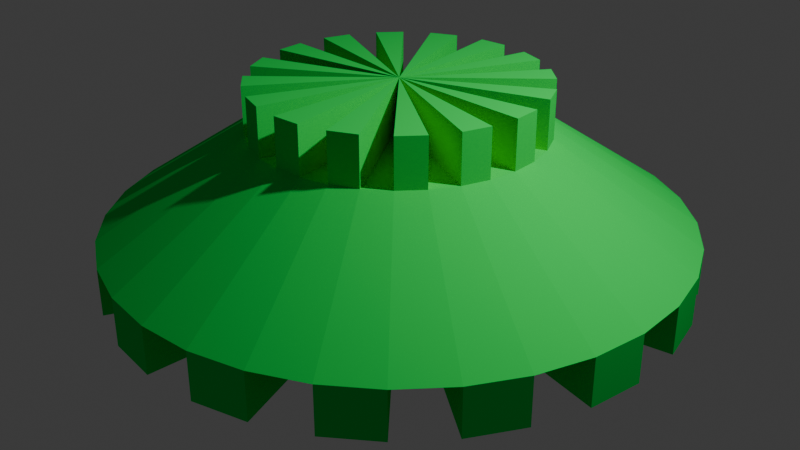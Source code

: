 # Source: 3_.blend  (saved by Blender 4.0.36; exported with 4.5.12 LTS)
import bpy
from mathutils import Matrix  # noqa: F401  (used for matrix-valued properties, if any)

bpy.ops.wm.read_factory_settings(use_empty=True)
scene = bpy.context.scene
scene.name = 'Scene'

# ---- collections
col_collection = bpy.data.collections.new('Collection'); scene.collection.children.link(col_collection)

# ---- materials (node trees are filled in below, after node groups)
mat_green = bpy.data.materials.new('green')
mat_green.use_transparent_shadow = False
mat_green.diffuse_color = (0.0, 0.8005, 0.1054, 1.0)
mat_green.metallic = 1.0

# ---- material node trees

# ---- world
world_world = bpy.data.worlds.new('World'); scene.world = world_world
world_world.use_nodes = True; world_world.node_tree.nodes.clear()
_N = world_world.node_tree.nodes; _L = world_world.node_tree.links
n0 = _N.new('ShaderNodeOutputWorld'); n0.name = 'World Output'; n0.location = (300, 300)
n1 = _N.new('ShaderNodeBackground'); n1.name = 'Background'; n1.location = (10, 300)
n1.inputs[0].default_value = (0.05088, 0.05088, 0.05088, 1.0)
_L.new(n1.outputs[0], n0.inputs[0])
n0.is_active_output = True
world_world.color = (0.05088, 0.05088, 0.05088)
world_world.use_sun_shadow = False
world_world.sun_shadow_jitter_overblur = 0.0

# ---- cameras
cam_camera = bpy.data.cameras.new('Camera')
cam_camera.clip_end = 100.0
cam_camera.ortho_scale = 7.314

# ---- lights
light_light = bpy.data.lights.new('Light', 'POINT')
light_light.transmission_factor = 0.0
light_light.use_soft_falloff = False
light_light.energy = 1000.0
light_light.shadow_soft_size = 0.1
light_light.shadow_maximum_resolution = 0.006
light_light.use_absolute_resolution = True

# ---- meshes
me_circle = bpy.data.meshes.new('Circle')
me_circle.from_pydata([(0.0, 1.0, 0.0), (-0.1951, 0.9808, 0.0), (-0.3827, 0.9239, 0.0), (-0.5556, 0.8315, 0.0), (-0.7071, 0.7071, 0.0), (-0.8315, 0.5556, 0.0), (-0.9239, 0.3827, 0.0), (-0.9808, 0.1951, 0.0), (-1.0, 0.0, 0.0), (-0.9808, -0.1951, 0.0), (-0.9239, -0.3827, 0.0), (-0.8315, -0.5556, 0.0), (-0.7071, -0.7071, 0.0), (-0.5556, -0.8315, 0.0), (-0.3827, -0.9239, 0.0), (-0.1951, -0.9808, 0.0), (0.0, -1.0, 0.0), (0.1951, -0.9808, 0.0), (0.3827, -0.9239, 0.0), (0.5556, -0.8315, 0.0), (0.7071, -0.7071, 0.0), (0.8315, -0.5556, 0.0), (0.9239, -0.3827, 0.0), (0.9808, -0.1951, 0.0), (1.0, 0.0, 0.0), (0.9808, 0.1951, 0.0), (0.9239, 0.3827, 0.0), (0.8315, 0.5556, 0.0), (0.7071, 0.7071, 0.0), (0.5556, 0.8315, 0.0), (0.3827, 0.9239, 0.0), (0.1951, 0.9808, 0.0), (2.381e-09, 0.5, 0.3333), (-0.09755, 0.4904, 0.3333), (-0.1913, 0.4619, 0.3333), (-0.2778, 0.4157, 0.3333), (-0.3536, 0.3536, 0.3333), (-0.4157, 0.2778, 0.3333), (-0.4619, 0.1913, 0.3333), (-0.4904, 0.09755, 0.3333), (-0.5, 9.417e-09, 0.3333), (-0.4904, -0.09755, 0.3333), (-0.4619, -0.1913, 0.3333), (-0.4157, -0.2778, 0.3333), (-0.3536, -0.3536, 0.3333), (-0.2778, -0.4157, 0.3333), (-0.1913, -0.4619, 0.3333), (-0.09755, -0.4904, 0.3333), (2.381e-09, -0.5, 0.3333), (0.09755, -0.4904, 0.3333), (0.1913, -0.4619, 0.3333), (0.2778, -0.4157, 0.3333), (0.3536, -0.3536, 0.3333), (0.4157, -0.2778, 0.3333), (0.4619, -0.1913, 0.3333), (0.4904, -0.09755, 0.3333), (0.5, 9.417e-09, 0.3333), (0.4904, 0.09755, 0.3333), (0.4619, 0.1913, 0.3333), (0.4157, 0.2778, 0.3333), (0.3536, 0.3536, 0.3333), (0.2778, 0.4157, 0.3333), (0.1913, 0.4619, 0.3333), (0.09755, 0.4904, 0.3333), (1.49e-09, 2.291e-09, 0.3333), (-0.09755, 0.4904, 0.5), (2.381e-09, 0.5, 0.5), (-0.2778, 0.4157, 0.5), (-0.1913, 0.4619, 0.5), (-0.4157, 0.2778, 0.5), (-0.3536, 0.3536, 0.5), (-0.4904, 0.09755, 0.5), (-0.4619, 0.1913, 0.5), (-0.4904, -0.09755, 0.5), (-0.5, 9.417e-09, 0.5), (-0.4157, -0.2778, 0.5), (-0.4619, -0.1913, 0.5), (-0.2778, -0.4157, 0.5), (-0.3536, -0.3536, 0.5), (-0.09755, -0.4904, 0.5), (-0.1913, -0.4619, 0.5), (0.09755, -0.4904, 0.5), (2.381e-09, -0.5, 0.5), (0.2778, -0.4157, 0.5), (0.1913, -0.4619, 0.5), (0.4157, -0.2778, 0.5), (0.3536, -0.3536, 0.5), (0.4904, -0.09755, 0.5), (0.4619, -0.1913, 0.5), (0.4904, 0.09755, 0.5), (0.5, 9.417e-09, 0.5), (0.4157, 0.2778, 0.5), (0.4619, 0.1913, 0.5), (0.2778, 0.4157, 0.5), (0.3536, 0.3536, 0.5), (0.09755, 0.4904, 0.5), (0.1913, 0.4619, 0.5), (1.49e-09, 2.291e-09, 0.5), (5.939e-09, 0.0, 0.0), (-0.3827, 0.9239, -0.1667), (-0.1951, 0.9808, -0.1667), (-0.7071, 0.7071, -0.1667), (-0.5556, 0.8315, -0.1667), (-0.9239, 0.3827, -0.1667), (-0.8315, 0.5556, -0.1667), (-1.0, 0.0, -0.1667), (-0.9808, 0.1951, -0.1667), (-0.9239, -0.3827, -0.1667), (-0.9808, -0.1951, -0.1667), (-0.7071, -0.7071, -0.1667), (-0.8315, -0.5556, -0.1667), (-0.3827, -0.9239, -0.1667), (-0.5556, -0.8315, -0.1667), (0.0, -1.0, -0.1667), (-0.1951, -0.9808, -0.1667), (0.3827, -0.9239, -0.1667), (0.1951, -0.9808, -0.1667), (0.7071, -0.7071, -0.1667), (0.5556, -0.8315, -0.1667), (0.9239, -0.3827, -0.1667), (0.8315, -0.5556, -0.1667), (1.0, 0.0, -0.1667), (0.9808, -0.1951, -0.1667), (0.9239, 0.3827, -0.1667), (0.9808, 0.1951, -0.1667), (0.7071, 0.7071, -0.1667), (0.8315, 0.5556, -0.1667), (0.3827, 0.9239, -0.1667), (0.5556, 0.8315, -0.1667), (0.0, 1.0, -0.1667), (0.1951, 0.9808, -0.1667), (5.939e-09, 0.0, -0.1667)], [], [(129, 130, 131), (3, 4, 36, 35), (30, 31, 63, 62), (17, 18, 50, 49), (4, 5, 37, 36), (31, 0, 32, 63), (18, 19, 51, 50), (5, 6, 38, 37), (19, 20, 52, 51), (6, 7, 39, 38), (20, 21, 53, 52), (7, 8, 40, 39), (21, 22, 54, 53), (8, 9, 41, 40), (22, 23, 55, 54), (9, 10, 42, 41), (23, 24, 56, 55), (10, 11, 43, 42), (24, 25, 57, 56), (11, 12, 44, 43), (25, 26, 58, 57), (12, 13, 45, 44), (26, 27, 59, 58), (13, 14, 46, 45), (0, 1, 33, 32), (27, 28, 60, 59), (14, 15, 47, 46), (1, 2, 34, 33), (28, 29, 61, 60), (15, 16, 48, 47), (2, 3, 35, 34), (29, 30, 62, 61), (16, 17, 49, 48), (33, 34, 64), (64, 36, 70, 97), (35, 36, 64), (49, 64, 97, 81), (37, 38, 64), (58, 59, 91, 92), (39, 40, 64), (64, 62, 96, 97), (41, 42, 64), (35, 64, 97, 67), (43, 44, 64), (44, 45, 77, 78), (45, 46, 64), (64, 48, 82, 97), (47, 48, 64), (61, 64, 97, 93), (49, 50, 64), (64, 34, 68, 97), (51, 52, 64), (47, 64, 97, 79), (53, 54, 64), (56, 57, 89, 90), (55, 56, 64), (64, 60, 94, 97), (57, 58, 64), (33, 64, 97, 65), (59, 60, 64), (42, 43, 75, 76), (61, 62, 64), (64, 46, 80, 97), (63, 32, 64), (59, 64, 97, 91), (68, 67, 97), (70, 69, 97), (72, 71, 97), (74, 73, 97), (76, 75, 97), (78, 77, 97), (80, 79, 97), (82, 81, 97), (84, 83, 97), (86, 85, 97), (88, 87, 97), (90, 89, 97), (92, 91, 97), (94, 93, 97), (96, 95, 97), (66, 65, 97), (32, 33, 65, 66), (63, 64, 97, 95), (64, 50, 84, 97), (46, 47, 79, 80), (37, 64, 97, 69), (64, 32, 66, 97), (60, 61, 93, 94), (51, 64, 97, 83), (64, 38, 72, 97), (34, 35, 67, 68), (64, 52, 86, 97), (48, 49, 81, 82), (39, 64, 97, 71), (62, 63, 95, 96), (53, 64, 97, 85), (64, 40, 74, 97), (36, 37, 69, 70), (64, 54, 88, 97), (50, 51, 83, 84), (41, 64, 97, 73), (55, 64, 97, 87), (64, 42, 76, 97), (38, 39, 71, 72), (64, 56, 90, 97), (52, 53, 85, 86), (43, 64, 97, 75), (57, 64, 97, 89), (64, 44, 78, 97), (40, 41, 73, 74), (64, 58, 92, 97), (54, 55, 87, 88), (45, 64, 97, 77), (1, 0, 98), (98, 24, 121, 131), (31, 30, 98), (11, 98, 131, 110), (29, 28, 98), (4, 3, 102, 101), (27, 26, 98), (25, 98, 131, 124), (25, 24, 98), (30, 29, 128, 127), (23, 22, 98), (98, 12, 109, 131), (21, 20, 98), (16, 15, 114, 113), (19, 18, 98), (98, 26, 123, 131), (17, 16, 98), (13, 98, 131, 112), (15, 14, 98), (2, 1, 100, 99), (13, 12, 98), (27, 98, 131, 126), (11, 10, 98), (28, 27, 126, 125), (9, 8, 98), (98, 14, 111, 131), (7, 6, 98), (14, 13, 112, 111), (5, 4, 98), (98, 28, 125, 131), (3, 2, 98), (15, 98, 131, 114), (127, 128, 131), (125, 126, 131), (123, 124, 131), (121, 122, 131), (119, 120, 131), (117, 118, 131), (115, 116, 131), (113, 114, 131), (111, 112, 131), (109, 110, 131), (107, 108, 131), (105, 106, 131), (103, 104, 131), (101, 102, 131), (99, 100, 131), (18, 17, 116, 115), (98, 10, 107, 131), (0, 31, 130, 129), (23, 98, 131, 122), (6, 5, 104, 103), (9, 98, 131, 108), (98, 22, 119, 131), (20, 19, 118, 117), (98, 8, 105, 131), (21, 98, 131, 120), (8, 7, 106, 105), (7, 98, 131, 106), (98, 20, 117, 131), (22, 21, 120, 119), (1, 98, 131, 100), (98, 6, 103, 131), (19, 98, 131, 118), (98, 0, 129, 131), (10, 9, 108, 107), (5, 98, 131, 104), (98, 18, 115, 131), (24, 23, 122, 121), (31, 98, 131, 130), (98, 4, 101, 131), (17, 98, 131, 116), (98, 30, 127, 131), (12, 11, 110, 109), (3, 98, 131, 102), (98, 16, 113, 131), (26, 25, 124, 123), (29, 98, 131, 128), (98, 2, 99, 131)])
_uv = me_circle.uv_layers.new(name='UVMap')
_uv.uv.foreach_set('vector', [0.6563, 0.6202, 0.6162, 0.6202, 0.6363, 0.4161, 0.1693, 0.7464, 0.1291, 0.7464, 0.1391, 0.6236, 0.1592, 0.6236, 0.744, 0.6226, 0.7842, 0.6226, 0.7742, 0.7454, 0.7541, 0.7454, 0.6162, 0.6226, 0.6563, 0.6226, 0.6463, 0.7454, 0.6262, 0.7454, 0.5285, 0.8706, 0.4883, 0.8706, 0.4983, 0.7478, 0.5184, 0.7478, 0.5735, 0.7478, 0.6137, 0.7478, 0.6037, 0.8706, 0.5836, 0.8706, 0.001218, 0.6236, 0.04141, 0.6236, 0.03136, 0.7464, 0.01127, 0.7464, 0.8269, 0.7894, 0.7867, 0.7894, 0.7967, 0.6666, 0.8168, 0.6666, 0.403, 0.7478, 0.4432, 0.7478, 0.4332, 0.8706, 0.4131, 0.8706, 0.4432, 0.7454, 0.403, 0.7454, 0.4131, 0.6226, 0.4332, 0.6226, 0.6162, 0.7478, 0.6563, 0.7478, 0.6463, 0.8706, 0.6262, 0.8706, 0.8269, 0.5389, 0.7867, 0.5389, 0.7967, 0.4161, 0.8168, 0.4161, 0.6588, 0.6226, 0.699, 0.6226, 0.6889, 0.7454, 0.6688, 0.7454, 0.8117, 0.2087, 0.8519, 0.2087, 0.8419, 0.3315, 0.8218, 0.3315, 0.8293, 0.4161, 0.8695, 0.4161, 0.8594, 0.5389, 0.8393, 0.5389, 0.744, 0.7478, 0.7842, 0.7478, 0.7742, 0.8706, 0.7541, 0.8706, 0.8293, 0.5414, 0.8695, 0.5414, 0.8594, 0.6642, 0.8393, 0.6642, 0.04385, 0.6236, 0.08404, 0.6236, 0.07399, 0.7464, 0.05389, 0.7464, 0.4858, 0.7454, 0.4456, 0.7454, 0.4557, 0.6226, 0.4758, 0.6226, 0.4456, 0.7478, 0.4858, 0.7478, 0.4758, 0.8706, 0.4557, 0.8706, 0.2119, 0.7464, 0.1717, 0.7464, 0.1818, 0.6236, 0.2019, 0.6236, 0.1267, 0.7464, 0.08647, 0.7464, 0.09652, 0.6236, 0.1166, 0.6236, 0.5285, 0.7454, 0.4883, 0.7454, 0.4983, 0.6226, 0.5184, 0.6226, 0.8326, 0.124, 0.7924, 0.124, 0.8024, 0.001218, 0.8225, 0.001218, 0.001218, 0.7488, 0.04141, 0.7488, 0.03136, 0.8716, 0.01127, 0.8716, 0.5711, 0.8706, 0.5309, 0.8706, 0.5409, 0.7478, 0.561, 0.7478, 0.7416, 0.7454, 0.7014, 0.7454, 0.7115, 0.6226, 0.7316, 0.6226, 0.8269, 0.6642, 0.7867, 0.6642, 0.7967, 0.5414, 0.8168, 0.5414, 0.6588, 0.7478, 0.699, 0.7478, 0.6889, 0.8706, 0.6688, 0.8706, 0.8293, 0.6666, 0.8695, 0.6666, 0.8594, 0.7894, 0.8393, 0.7894, 0.7014, 0.7478, 0.7416, 0.7478, 0.7316, 0.8706, 0.7115, 0.8706, 0.5309, 0.6226, 0.5711, 0.6226, 0.561, 0.7454, 0.5409, 0.7454, 0.5735, 0.6226, 0.6137, 0.6226, 0.6037, 0.7454, 0.5836, 0.7454, 0.9877, 0.6226, 0.9676, 0.6226, 0.9776, 0.5206, 0.9251, 0.2087, 0.9251, 0.3112, 0.8909, 0.3112, 0.8909, 0.2087, 0.6208, 0.8731, 0.6409, 0.8731, 0.6309, 0.9751, 0.9082, 0.1037, 0.9082, 0.001218, 0.9424, 0.001218, 0.9424, 0.1037, 0.9877, 0.728, 0.9676, 0.728, 0.9776, 0.626, 0.8375, 0.1691, 0.8575, 0.1691, 0.8575, 0.2032, 0.8375, 0.2032, 0.5959, 0.9751, 0.5758, 0.9751, 0.5858, 0.8731, 0.8716, 0.1037, 0.8716, 0.001218, 0.9058, 0.001218, 0.9058, 0.1037, 0.4596, 0.9736, 0.4396, 0.9756, 0.4396, 0.8731, 0.1512, 0.8538, 0.1512, 0.9563, 0.1171, 0.9563, 0.1171, 0.8538, 0.6789, 0.9751, 0.6588, 0.9751, 0.6688, 0.8731, 0.9419, 0.8968, 0.962, 0.8968, 0.962, 0.9309, 0.9419, 0.9309, 0.7014, 0.9751, 0.6813, 0.9751, 0.6914, 0.8731, 0.8208, 0.7918, 0.8208, 0.8943, 0.7867, 0.8943, 0.7867, 0.7918, 0.8719, 0.9988, 0.8518, 0.9988, 0.8619, 0.8968, 0.04385, 0.8513, 0.04385, 0.7488, 0.07802, 0.7488, 0.07802, 0.8513, 0.8494, 0.9988, 0.8293, 0.9988, 0.8393, 0.8968, 0.1512, 0.7488, 0.1512, 0.8513, 0.1171, 0.8513, 0.1171, 0.7488, 0.8944, 0.9988, 0.8744, 0.9988, 0.8844, 0.8968, 0.3117, 0.9316, 0.3117, 0.8291, 0.3459, 0.8291, 0.3459, 0.9316, 0.8969, 0.8968, 0.917, 0.8968, 0.9069, 0.9988, 0.8719, 0.7513, 0.892, 0.7513, 0.892, 0.7854, 0.8719, 0.7854, 0.9651, 0.6216, 0.9451, 0.6236, 0.9451, 0.5211, 0.2667, 0.8291, 0.2667, 0.9316, 0.2325, 0.9316, 0.2325, 0.8291, 0.5069, 0.8731, 0.5269, 0.875, 0.5069, 0.9756, 0.1537, 0.9563, 0.1537, 0.8538, 0.1878, 0.8538, 0.1878, 0.9563, 0.5509, 0.9736, 0.5309, 0.9756, 0.5309, 0.8731, 0.9276, 0.1691, 0.9477, 0.1691, 0.9477, 0.2032, 0.9276, 0.2032, 0.9451, 0.626, 0.9651, 0.628, 0.9451, 0.7285, 0.1878, 0.7488, 0.1878, 0.8513, 0.1537, 0.8513, 0.1537, 0.7488, 0.9451, 0.4161, 0.9651, 0.4181, 0.9451, 0.5186, 0.8719, 0.5186, 0.8719, 0.4161, 0.9061, 0.4161, 0.9061, 0.5186, 0.7867, 0.8968, 0.8068, 0.8968, 0.7967, 0.9988, 0.6184, 0.9751, 0.5983, 0.9751, 0.6083, 0.8731, 0.7239, 0.9751, 0.7038, 0.9751, 0.7139, 0.8731, 0.4845, 0.875, 0.5045, 0.8731, 0.5045, 0.9756, 0.9874, 0.1032, 0.9673, 0.1032, 0.9773, 0.001218, 0.7465, 0.9751, 0.7264, 0.9751, 0.7364, 0.8731, 0.4821, 0.9736, 0.4621, 0.9756, 0.4621, 0.8731, 0.9395, 0.9988, 0.9194, 0.9988, 0.9295, 0.8968, 0.5533, 0.875, 0.5733, 0.8731, 0.5733, 0.9756, 0.769, 0.9751, 0.7489, 0.9751, 0.759, 0.8731, 0.9757, 0.7918, 0.9958, 0.7918, 0.9858, 0.8938, 0.9448, 0.001218, 0.9648, 0.003188, 0.9448, 0.1037, 0.9757, 0.8963, 0.9958, 0.8963, 0.9858, 0.9983, 0.001218, 0.874, 0.02131, 0.874, 0.01127, 0.9761, 0.9642, 0.2087, 0.9842, 0.2087, 0.9742, 0.3107, 0.9877, 0.5182, 0.9676, 0.5182, 0.9776, 0.4161, 0.8149, 0.1691, 0.835, 0.1691, 0.835, 0.2032, 0.8149, 0.2032, 0.1903, 0.9563, 0.1903, 0.8538, 0.2244, 0.8538, 0.2244, 0.9563, 0.8719, 0.6439, 0.8719, 0.5414, 0.9061, 0.5414, 0.9061, 0.6439, 0.8568, 0.3765, 0.8769, 0.3765, 0.8769, 0.4107, 0.8568, 0.4107, 0.9085, 0.5186, 0.9085, 0.4161, 0.9427, 0.4161, 0.9427, 0.5186, 0.2244, 0.7488, 0.2244, 0.8513, 0.1903, 0.8513, 0.1903, 0.7488, 0.8793, 0.3765, 0.8994, 0.3765, 0.8994, 0.4107, 0.8793, 0.4107, 0.9733, 0.7918, 0.9733, 0.8943, 0.9391, 0.8943, 0.9391, 0.7918, 0.9427, 0.5211, 0.9427, 0.6236, 0.9085, 0.6236, 0.9085, 0.5211, 0.8825, 0.1691, 0.9026, 0.1691, 0.9026, 0.2032, 0.8825, 0.2032, 0.9275, 0.3112, 0.9275, 0.2087, 0.9617, 0.2087, 0.9617, 0.3112, 0.86, 0.1691, 0.8801, 0.1691, 0.8801, 0.2032, 0.86, 0.2032, 0.8635, 0.7918, 0.8635, 0.8943, 0.8293, 0.8943, 0.8293, 0.7918, 0.7924, 0.1691, 0.8125, 0.1691, 0.8125, 0.2032, 0.7924, 0.2032, 0.3604, 0.9316, 0.3604, 0.8291, 0.3946, 0.8291, 0.3946, 0.9316, 0.8692, 0.001218, 0.8692, 0.1037, 0.835, 0.1037, 0.835, 0.001218, 0.9018, 0.3765, 0.9219, 0.3765, 0.9219, 0.4107, 0.9018, 0.4107, 0.9427, 0.626, 0.9427, 0.7285, 0.9085, 0.7285, 0.9085, 0.626, 0.905, 0.1691, 0.9251, 0.1691, 0.9251, 0.2032, 0.905, 0.2032, 0.9001, 0.7918, 0.9001, 0.8943, 0.8659, 0.8943, 0.8659, 0.7918, 0.9025, 0.8943, 0.9025, 0.7918, 0.9367, 0.7918, 0.9367, 0.8943, 0.9061, 0.6463, 0.9061, 0.7488, 0.8719, 0.7488, 0.8719, 0.6463, 0.8117, 0.3765, 0.8318, 0.3765, 0.8318, 0.4107, 0.8117, 0.4107, 0.1146, 0.7488, 0.1146, 0.8513, 0.08045, 0.8513, 0.08045, 0.7488, 0.9469, 0.3765, 0.967, 0.3765, 0.967, 0.4107, 0.9469, 0.4107, 0.2751, 0.9316, 0.2751, 0.8291, 0.3093, 0.8291, 0.3093, 0.9316, 0.04385, 0.9563, 0.04385, 0.8538, 0.07802, 0.8538, 0.07802, 0.9563, 0.1146, 0.8538, 0.1146, 0.9563, 0.08045, 0.9563, 0.08045, 0.8538, 0.9244, 0.3765, 0.9445, 0.3765, 0.9445, 0.4107, 0.9244, 0.4107, 0.8885, 0.2087, 0.8885, 0.3112, 0.8543, 0.3112, 0.8543, 0.2087, 0.8342, 0.3765, 0.8543, 0.3765, 0.8543, 0.4107, 0.8342, 0.4107, 0.4372, 0.8731, 0.4372, 0.9756, 0.403, 0.9756, 0.403, 0.8731, 0.04365, 0.001218, 0.08365, 0.005157, 0.04365, 0.2062, 0.3399, 0.2087, 0.3399, 0.4137, 0.3057, 0.4137, 0.3057, 0.2087, 0.3604, 0.4161, 0.4006, 0.4161, 0.3805, 0.6202, 0.6194, 0.001218, 0.6194, 0.2062, 0.5853, 0.2062, 0.5853, 0.001218, 0.4006, 0.8266, 0.3604, 0.8266, 0.3805, 0.6226, 0.9451, 0.7712, 0.9451, 0.731, 0.9793, 0.731, 0.9793, 0.7712, 0.08609, 0.001218, 0.1261, 0.005157, 0.08609, 0.2062, 0.5462, 0.001218, 0.5462, 0.2062, 0.5121, 0.2062, 0.5121, 0.001218, 0.1285, 0.001218, 0.1685, 0.005157, 0.1285, 0.2062, 0.7924, 0.1666, 0.7924, 0.1264, 0.8266, 0.1264, 0.8266, 0.1666, 0.358, 0.6202, 0.3178, 0.6202, 0.3379, 0.4161, 0.07199, 0.4161, 0.07199, 0.6212, 0.03782, 0.6212, 0.03782, 0.4161, 0.7691, 0.2087, 0.8093, 0.2087, 0.7892, 0.4127, 0.2325, 0.9742, 0.2325, 0.934, 0.2667, 0.934, 0.2667, 0.9742, 0.6621, 0.2053, 0.6219, 0.2053, 0.642, 0.001218, 0.3765, 0.2087, 0.3765, 0.4137, 0.3423, 0.4137, 0.3423, 0.2087, 0.79, 0.2053, 0.7498, 0.2053, 0.7699, 0.001218, 0.03539, 0.4161, 0.03539, 0.6212, 0.001218, 0.6212, 0.001218, 0.4161, 0.4432, 0.6202, 0.403, 0.6202, 0.4231, 0.4161, 0.8656, 0.1666, 0.8656, 0.1264, 0.8998, 0.1264, 0.8998, 0.1666, 0.6412, 0.2087, 0.6814, 0.2087, 0.6613, 0.4127, 0.2301, 0.4161, 0.2301, 0.6212, 0.1959, 0.6212, 0.1959, 0.4161, 0.699, 0.6202, 0.6588, 0.6202, 0.6789, 0.4161, 0.9581, 0.3741, 0.9581, 0.3339, 0.9923, 0.3339, 0.9923, 0.3741, 0.6137, 0.6202, 0.5735, 0.6202, 0.5936, 0.4161, 0.3789, 0.4137, 0.3789, 0.2087, 0.4131, 0.2087, 0.4131, 0.4137, 0.4858, 0.6202, 0.4456, 0.6202, 0.4657, 0.4161, 0.9191, 0.3339, 0.9191, 0.3741, 0.8849, 0.3741, 0.8849, 0.3339, 0.7416, 0.6202, 0.7014, 0.6202, 0.7215, 0.4161, 0.4755, 0.2062, 0.4755, 0.001218, 0.5096, 0.001218, 0.5096, 0.2062, 0.6645, 0.001218, 0.7047, 0.001218, 0.6846, 0.2053, 0.1227, 0.4137, 0.1227, 0.2087, 0.1569, 0.2087, 0.1569, 0.4137, 0.2325, 0.6226, 0.2727, 0.6226, 0.2526, 0.8266, 0.2751, 0.6226, 0.3153, 0.6226, 0.2952, 0.8266, 0.04122, 0.2023, 0.001218, 0.2062, 0.001218, 0.001218, 0.5285, 0.6202, 0.4883, 0.6202, 0.5084, 0.4161, 0.2134, 0.001218, 0.2534, 0.005157, 0.2134, 0.2062, 0.7473, 0.2053, 0.7071, 0.2053, 0.7272, 0.001218, 0.5711, 0.6202, 0.5309, 0.6202, 0.551, 0.4161, 0.6388, 0.4127, 0.5986, 0.4127, 0.6187, 0.2087, 0.7666, 0.4127, 0.7265, 0.4127, 0.7465, 0.2087, 0.7842, 0.6202, 0.744, 0.6202, 0.7641, 0.4161, 0.2325, 0.4161, 0.2727, 0.4161, 0.2526, 0.6202, 0.6838, 0.2087, 0.724, 0.2087, 0.7039, 0.4127, 0.171, 0.005157, 0.211, 0.001218, 0.211, 0.2062, 0.3178, 0.6226, 0.358, 0.6226, 0.3379, 0.8266, 0.3153, 0.6202, 0.2751, 0.6202, 0.2952, 0.4161, 0.9022, 0.1666, 0.9022, 0.1264, 0.9364, 0.1264, 0.9364, 0.1666, 0.4022, 0.2062, 0.4022, 0.001218, 0.4364, 0.001218, 0.4364, 0.2062, 0.829, 0.1666, 0.829, 0.1264, 0.8632, 0.1264, 0.8632, 0.1666, 0.5828, 0.001218, 0.5828, 0.2062, 0.5487, 0.2062, 0.5487, 0.001218, 0.8117, 0.3741, 0.8117, 0.3339, 0.8459, 0.3339, 0.8459, 0.3741, 0.1593, 0.4137, 0.1593, 0.2087, 0.1935, 0.2087, 0.1935, 0.4137, 0.2558, 0.2062, 0.2558, 0.001218, 0.29, 0.001218, 0.29, 0.2062, 0.3459, 0.934, 0.3459, 0.9742, 0.3117, 0.9742, 0.3117, 0.934, 0.473, 0.001218, 0.473, 0.2062, 0.4389, 0.2062, 0.4389, 0.001218, 0.3998, 0.001218, 0.3998, 0.2062, 0.3656, 0.2062, 0.3656, 0.001218, 0.8483, 0.3741, 0.8483, 0.3339, 0.8825, 0.3339, 0.8825, 0.3741, 0.2325, 0.4137, 0.2325, 0.2087, 0.2667, 0.2087, 0.2667, 0.4137, 0.1203, 0.4161, 0.1203, 0.6212, 0.08609, 0.6212, 0.08609, 0.4161, 0.9427, 0.731, 0.9427, 0.7712, 0.9085, 0.7712, 0.9085, 0.731, 0.3033, 0.2087, 0.3033, 0.4137, 0.2691, 0.4137, 0.2691, 0.2087, 0.3266, 0.001218, 0.3266, 0.2062, 0.2924, 0.2062, 0.2924, 0.001218, 0.001218, 0.4137, 0.001218, 0.2087, 0.03539, 0.2087, 0.03539, 0.4137, 0.1227, 0.6212, 0.1227, 0.4161, 0.1569, 0.4161, 0.1569, 0.6212, 0.9215, 0.3741, 0.9215, 0.3339, 0.9557, 0.3339, 0.9557, 0.3741, 0.03782, 0.4137, 0.03782, 0.2087, 0.07199, 0.2087, 0.07199, 0.4137, 0.3632, 0.001218, 0.3632, 0.2062, 0.329, 0.2062, 0.329, 0.001218, 0.2691, 0.9742, 0.2691, 0.934, 0.3033, 0.934, 0.3033, 0.9742, 0.5595, 0.2087, 0.5595, 0.4137, 0.5254, 0.4137, 0.5254, 0.2087, 0.4888, 0.4137, 0.4888, 0.2087, 0.5229, 0.2087, 0.5229, 0.4137, 0.562, 0.4137, 0.562, 0.2087, 0.5961, 0.2087, 0.5961, 0.4137, 0.4497, 0.2087, 0.4497, 0.4137, 0.4155, 0.4137, 0.4155, 0.2087, 0.3825, 0.934, 0.3825, 0.9742, 0.3483, 0.9742, 0.3483, 0.934, 0.1203, 0.2087, 0.1203, 0.4137, 0.08609, 0.4137, 0.08609, 0.2087, 0.4521, 0.4137, 0.4521, 0.2087, 0.4863, 0.2087, 0.4863, 0.4137, 0.9388, 0.1666, 0.9388, 0.1264, 0.973, 0.1264, 0.973, 0.1666, 0.1935, 0.4161, 0.1935, 0.6212, 0.1593, 0.6212, 0.1593, 0.4161, 0.1959, 0.4137, 0.1959, 0.2087, 0.2301, 0.2087, 0.2301, 0.4137])
me_circle.materials.append(mat_green)
me_circle.update()

# ---- objects
ob_light = bpy.data.objects.new('Light', light_light)
ob_camera = bpy.data.objects.new('Camera', cam_camera)
ob_circle = bpy.data.objects.new('Circle', me_circle)

# ---- transforms, parenting, visibility, modifiers, constraints
ob_light.location = (4.076, 1.005, 5.904)
ob_light.rotation_euler = (0.6503, 0.05522, 1.866)
ob_light.lock_rotations_4d = False
ob_light.empty_display_type = 'ARROWS'
ob_light.color = (0.0, 0.0, 0.0, 0.0)
ob_light.lineart.crease_threshold = 0.0
ob_camera.location = (7.359, -6.926, 4.958)
ob_camera.rotation_euler = (1.109, 0.0, 0.8149)
ob_camera.lock_rotations_4d = False
ob_camera.empty_display_type = 'ARROWS'
ob_camera.color = (0.0, 0.0, 0.0, 0.0)
ob_camera.display_type = 'WIRE'
ob_camera.lineart.crease_threshold = 0.0
ob_circle.location = (0.0, 0.0, 0.0)
ob_circle.scale = (3.0, 3.0, 3.0)

# ---- collection membership
col_collection.objects.link(ob_light)
col_collection.objects.link(ob_camera)
col_collection.objects.link(ob_circle)

# ---- scene / render settings (as saved in the file)
scene.camera = ob_camera
scene.frame_start = 1; scene.frame_end = 250; scene.frame_set(1)
scene.render.engine = 'BLENDER_EEVEE_NEXT'
scene.cycles.sampling_pattern = 'TABULATED_SOBOL'
bpy.context.view_layer.update()
